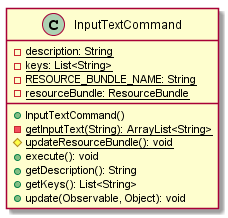

The diagram above was rendered by PlantUML. Its source (embedded in the PNG):
@startuml

    class InputTextCommand {
        {static} -description: String
        {static} -keys: List<String>
        {static} -RESOURCE_BUNDLE_NAME: String
        {static} -resourceBundle: ResourceBundle
        +InputTextCommand()
        {static} -getInputText(String): ArrayList<String>
        {static} #updateResourceBundle(): void
        +execute(): void
        +getDescription(): String
        +getKeys(): List<String>
        +update(Observable, Object): void
    }

@enduml